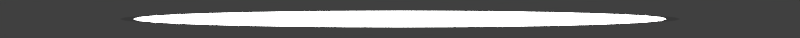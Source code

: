# Source: rendernormal.followpoint.blend  (saved by Blender 2.78.0; exported with 4.5.12 LTS)
import bpy
from mathutils import Matrix  # noqa: F401  (used for matrix-valued properties, if any)

bpy.ops.wm.read_factory_settings(use_empty=True)
scene = bpy.context.scene
scene.name = 'welcome'

# ---- collections
col_collection_1 = bpy.data.collections.new('Collection 1'); scene.collection.children.link(col_collection_1)

# ---- materials (node trees are filled in below, after node groups)
mat_white = bpy.data.materials.new('white')
mat_white.alpha_threshold = 0.0
mat_white.roughness = 0.5
mat_black__75trans = bpy.data.materials.new('black-.75trans')
mat_black__75trans.alpha_threshold = 0.0
mat_black__75trans.roughness = 0.5

# ---- material node trees
mat_white.use_nodes = True; mat_white.node_tree.nodes.clear()
_N = mat_white.node_tree.nodes; _L = mat_white.node_tree.links
n0 = _N.new('ShaderNodeOutputMaterial'); n0.name = 'Material Output'; n0.location = (300, 300)
n1 = _N.new('ShaderNodeMixShader'); n1.name = 'Mix Shader'; n1.location = (10, 300)
n1.inputs[0].default_value = 0.3792
n2 = _N.new('ShaderNodeEmission'); n2.name = 'Emission'; n2.location = (-180, 200)
n2.inputs[0].default_value = (0.8, 0.8, 0.8, 1.0)
n2.inputs[1].default_value = 20.0
n3 = _N.new('ShaderNodeBsdfTransparent'); n3.name = 'Transparent BSDF'; n3.location = (-180, 100)
_L.new(n1.outputs[0], n0.inputs[0])
_L.new(n2.outputs[0], n1.inputs[1])
_L.new(n3.outputs[0], n1.inputs[2])
n0.is_active_output = True
mat_black__75trans.use_nodes = True; mat_black__75trans.node_tree.nodes.clear()
_N = mat_black__75trans.node_tree.nodes; _L = mat_black__75trans.node_tree.links
n0 = _N.new('ShaderNodeOutputMaterial'); n0.name = 'Material Output'; n0.location = (300, 300)
n1 = _N.new('ShaderNodeMixShader'); n1.name = 'Mix Shader'; n1.location = (10, 300)
n1.inputs[0].default_value = 0.75
n2 = _N.new('ShaderNodeEmission'); n2.name = 'Emission'; n2.location = (-180, 200)
n2.inputs[0].default_value = (0.0, 0.0, 0.0, 1.0)
n3 = _N.new('ShaderNodeBsdfTransparent'); n3.name = 'Transparent BSDF'; n3.location = (-180, 100)
_L.new(n1.outputs[0], n0.inputs[0])
_L.new(n2.outputs[0], n1.inputs[1])
_L.new(n3.outputs[0], n1.inputs[2])
n0.is_active_output = True

# ---- world
world_world_007 = bpy.data.worlds.new('World.007'); scene.world = world_world_007
world_world_007.color = (0.05088, 0.05088, 0.05088)
world_world_007.use_sun_shadow = False
world_world_007.sun_shadow_jitter_overblur = 0.0
world_world_007.cycles.sampling_method = 'MANUAL'

# ---- cameras
cam_camera_045 = bpy.data.cameras.new('Camera.045')
cam_camera_045.type = 'ORTHO'
cam_camera_045.clip_end = 100.0
cam_camera_045.lens = 35.0
cam_camera_045.sensor_width = 32.0
cam_camera_045.sensor_height = 18.0
cam_camera_045.ortho_scale = 5.6
cam_camera_045.dof.focus_distance = 0.0

# ---- meshes
me_circle = bpy.data.meshes.new('Circle')
me_circle.from_pydata([(0.0, 1.0, 0.0), (-0.1951, 0.9808, 0.0), (-0.3827, 0.9239, 0.0), (-0.5556, 0.8315, 0.0), (-0.7071, 0.7071, 0.0), (-0.8315, 0.5556, 0.0), (-0.9239, 0.3827, 0.0), (-0.9808, 0.1951, 0.0), (-1.0, 7.55e-08, 0.0), (-0.9808, -0.1951, 0.0), (-0.9239, -0.3827, 0.0), (-0.8315, -0.5556, 0.0), (-0.7071, -0.7071, 0.0), (-0.5556, -0.8315, 0.0), (-0.3827, -0.9239, 0.0), (-0.1951, -0.9808, 0.0), (3.258e-07, -1.0, 0.0), (0.1951, -0.9808, 0.0), (0.3827, -0.9239, 0.0), (0.5556, -0.8315, 0.0), (0.7071, -0.7071, 0.0), (0.8315, -0.5556, 0.0), (0.9239, -0.3827, 0.0), (0.9808, -0.1951, 0.0), (1.0, 9.656e-07, 0.0), (0.9808, 0.1951, 0.0), (0.9239, 0.3827, 0.0), (0.8315, 0.5556, 0.0), (0.7071, 0.7071, 0.0), (0.5556, 0.8315, 0.0), (0.3827, 0.9239, 0.0), (0.1951, 0.9808, 0.0), (0.0, 1.053, -1.295), (-0.2054, 1.033, -1.295), (-0.403, 0.9729, -1.295), (-0.5851, 0.8756, -1.295), (-0.7446, 0.7446, -1.295), (-0.8756, 0.5851, -1.295), (-0.9729, 0.403, -1.295), (-1.033, 0.2054, -1.295), (-1.053, 7.95e-08, -1.295), (-1.033, -0.2054, -1.295), (-0.9729, -0.403, -1.295), (-0.8756, -0.5851, -1.295), (-0.7446, -0.7446, -1.295), (-0.5851, -0.8756, -1.295), (-0.403, -0.9729, -1.295), (-0.2054, -1.033, -1.295), (3.431e-07, -1.053, -1.295), (0.2054, -1.033, -1.295), (0.403, -0.9729, -1.295), (0.5851, -0.8756, -1.295), (0.7446, -0.7446, -1.295), (0.8756, -0.5851, -1.295), (0.9729, -0.403, -1.295), (1.033, -0.2054, -1.295), (1.053, 1.017e-06, -1.295), (1.033, 0.2054, -1.295), (0.9729, 0.403, -1.295), (0.8756, 0.5851, -1.295), (0.7446, 0.7446, -1.295), (0.5851, 0.8756, -1.295), (0.403, 0.9729, -1.295), (0.2054, 1.033, -1.295)], [], [(1, 2, 3, 4, 5, 6, 7, 8, 9, 10, 11, 12, 13, 14, 15, 16, 17, 18, 19, 20, 21, 22, 23, 24, 25, 26, 27, 28, 29, 30, 31, 0), (33, 34, 35, 36, 37, 38, 39, 40, 41, 42, 43, 44, 45, 46, 47, 48, 49, 50, 51, 52, 53, 54, 55, 56, 57, 58, 59, 60, 61, 62, 63, 32)])
me_circle.polygons.foreach_set('material_index', [0, 1])
me_circle.materials.append(mat_white)
me_circle.materials.append(mat_black__75trans)
me_circle.use_remesh_preserve_volume = False
me_circle.use_remesh_preserve_attributes = False
me_circle.use_mirror_vertex_groups = False
me_circle.update()

# ---- objects
ob_circle = bpy.data.objects.new('Circle', me_circle)
ob_cam_rank_acc_combo_001 = bpy.data.objects.new('cam.rank_acc_combo.001', cam_camera_045)

# ---- transforms, parenting, visibility, modifiers, constraints
ob_circle.location = (0.0, -1.267, 0.0)
ob_circle.scale = (1.863, 0.055, 0.02173)
ob_circle.lineart.crease_threshold = 0.0
ob_cam_rank_acc_combo_001.location = (0.0, -1.267, 5.0)
ob_cam_rank_acc_combo_001.lock_rotations_4d = False
ob_cam_rank_acc_combo_001.empty_display_type = 'ARROWS'
ob_cam_rank_acc_combo_001.color = (0.0, 0.0, 0.0, 0.0)
ob_cam_rank_acc_combo_001.display_type = 'WIRE'
ob_cam_rank_acc_combo_001.lineart.crease_threshold = 0.0

# ---- collection membership
col_collection_1.objects.link(ob_circle)
col_collection_1.objects.link(ob_cam_rank_acc_combo_001)

# ---- scene / render settings (as saved in the file)
scene.camera = ob_cam_rank_acc_combo_001
scene.frame_start = 0; scene.frame_end = 29; scene.frame_set(24)
scene.render.engine = 'CYCLES'
scene.render.image_settings.compression = 70
scene.render.resolution_x = 256
scene.render.resolution_y = 12
scene.render.fps = 30
scene.render.dither_intensity = 0.0
scene.render.film_transparent = True
scene.cycles.use_denoising = False
scene.cycles.samples = 32
scene.cycles.sampling_pattern = 'TABULATED_SOBOL'
scene.cycles.light_sampling_threshold = 0.0
scene.cycles.use_adaptive_sampling = False
scene.cycles.use_light_tree = False
scene.cycles.blur_glossy = 0.0
scene.cycles.max_bounces = 6
scene.cycles.diffuse_bounces = 6
scene.cycles.glossy_bounces = 6
scene.cycles.transmission_bounces = 6
scene.cycles.volume_bounces = 6
scene.cycles.transparent_max_bounces = 6
scene.cycles.sample_clamp_indirect = 0.0
scene.view_settings.view_transform = 'Standard'
bpy.context.view_layer.update()
